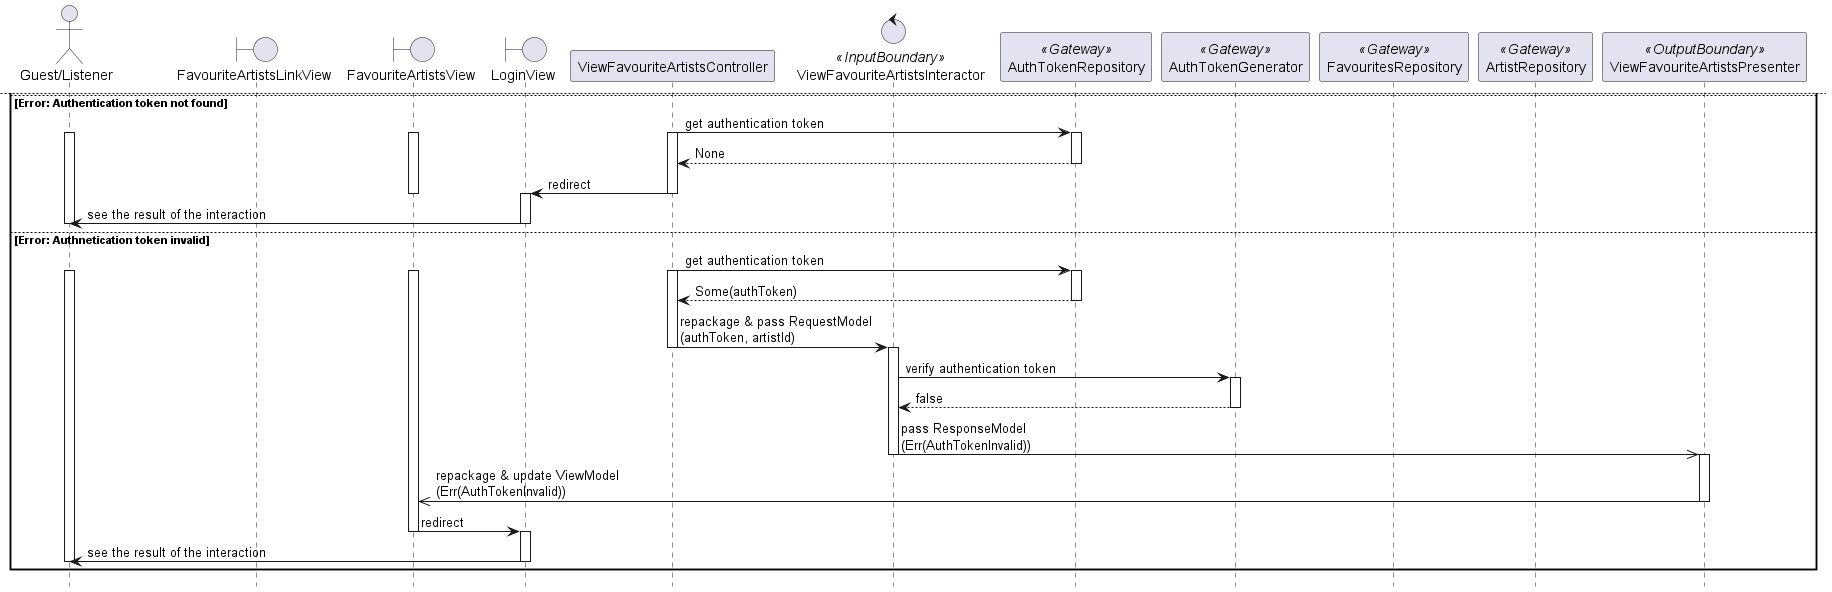

The diagram above was rendered by PlantUML. Its source (embedded in the PNG):
@startuml

hide footbox
skinparam BackgroundColor transparent

actor "Guest/Listener"
boundary FavouriteArtistsLinkView
boundary FavouriteArtistsView
boundary LoginView
participant ViewFavouriteArtistsController
control ViewFavouriteArtistsInteractor <<InputBoundary>>
participant AuthTokenRepository <<Gateway>>
participant AuthTokenGenerator <<Gateway>>
participant FavouritesRepository <<Gateway>>
participant ArtistRepository <<Gateway>>
participant ViewFavouriteArtistsPresenter <<OutputBoundary>>

"Guest/Listener" -> FavouriteArtistsLinkView: click on navigatable element
activate "Guest/Listener"
activate FavouriteArtistsLinkView

FavouriteArtistsLinkView -> FavouriteArtistsView: redirect
deactivate FavouriteArtistsLinkView
activate FavouriteArtistsView

FavouriteArtistsView -> ViewFavouriteArtistsController: pass RequestObject\n(paginationRequest)
activate ViewFavouriteArtistsController

alt OK
    ViewFavouriteArtistsController -> AuthTokenRepository: get authentication token
    activate AuthTokenRepository
    return Some(authToken)
    deactivate AuthTokenRepository

    ViewFavouriteArtistsController -> ViewFavouriteArtistsInteractor: repackage & pass RequestModel\n(authToken, paginationRequest)
    deactivate ViewFavouriteArtistsController
    activate ViewFavouriteArtistsInteractor

    ViewFavouriteArtistsInteractor -> AuthTokenGenerator: verify authentication token
    activate AuthTokenGenerator
    ViewFavouriteArtistsInteractor <- AuthTokenGenerator: true

    ViewFavouriteArtistsInteractor -> AuthTokenGenerator: get Listener ID from authentication token\n(authToken)
    ViewFavouriteArtistsInteractor <- AuthTokenGenerator: listenerId
    deactivate AuthTokenGenerator

    ViewFavouriteArtistsInteractor -> FavouritesRepository: show favourite Artist IDs of Listener\n(listenerId, paginationRequest)
    activate FavouritesRepository
    return artistIds
    deactivate FavouritesRepository

    ViewFavouriteArtistsInteractor -> ArtistRepository: get favourite Artists of Listener\n(artistIds)
    activate ArtistRepository
    return artists
    deactivate ArtistRepository

    ViewFavouriteArtistsInteractor ->> ViewFavouriteArtistsPresenter: pass ResponseModel\n(artists)
    deactivate ViewFavouriteArtistsInteractor
    activate ViewFavouriteArtistsPresenter

    ViewFavouriteArtistsPresenter ->> FavouriteArtistsView: repackage & upate ViewModel\n(artists)
    deactivate ViewFavouriteArtistsPresenter

    FavouriteArtistsView -> "Guest/Listener": see the result of the interaction
    deactivate FavouriteArtistsView
    deactivate "Guest/Listener"

    newpage

else Error: Authentication token not found
    ViewFavouriteArtistsController -> AuthTokenRepository: get authentication token
    activate ViewFavouriteArtistsController
    activate "Guest/Listener"
    activate FavouriteArtistsView
    activate AuthTokenRepository
    return None
    deactivate AuthTokenRepository

    ViewFavouriteArtistsController -> LoginView: redirect
    deactivate FavouriteArtistsView
    deactivate ViewFavouriteArtistsController
    activate LoginView

    LoginView -> "Guest/Listener": see the result of the interaction
    deactivate LoginView
    deactivate "Guest/Listener"

else Error: Authnetication token invalid
    ViewFavouriteArtistsController -> AuthTokenRepository: get authentication token
    activate ViewFavouriteArtistsController
    activate "Guest/Listener"
    activate FavouriteArtistsView
    activate AuthTokenRepository
    return Some(authToken)
    deactivate AuthTokenRepository

    ViewFavouriteArtistsController -> ViewFavouriteArtistsInteractor: repackage & pass RequestModel\n(authToken, artistId)
    deactivate ViewFavouriteArtistsController
    activate ViewFavouriteArtistsInteractor

    ViewFavouriteArtistsInteractor -> AuthTokenGenerator: verify authentication token
    activate AuthTokenGenerator
    return false
    deactivate AuthTokenGenerator

    ViewFavouriteArtistsInteractor ->> ViewFavouriteArtistsPresenter: pass ResponseModel\n(Err(AuthTokenInvalid))
    deactivate ViewFavouriteArtistsInteractor
    activate ViewFavouriteArtistsPresenter

    ViewFavouriteArtistsPresenter ->> FavouriteArtistsView: repackage & update ViewModel\n(Err(AuthTokenInvalid))
    deactivate ViewFavouriteArtistsPresenter

    FavouriteArtistsView -> LoginView: redirect
    deactivate FavouriteArtistsView
    activate LoginView

    LoginView -> "Guest/Listener": see the result of the interaction
    deactivate LoginView
    deactivate "Guest/Listener"

end

@enduml